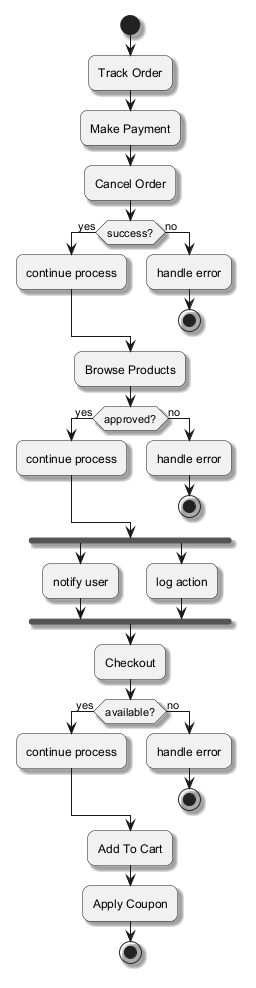

The diagram above was rendered by PlantUML. Its source (embedded in the PNG):
@startuml
skinparam backgroundColor #FFFFFF
skinparam roundCorner 15
skinparam shadowing true
start
:Track Order;
:Make Payment;
:Cancel Order;
if (success?) then (yes)
:continue process;
else (no)
:handle error;
stop
endif
:Browse Products;
if (approved?) then (yes)
:continue process;
else (no)
:handle error;
stop
endif
fork
:notify user;
fork again
:log action;
end fork
:Checkout;
if (available?) then (yes)
:continue process;
else (no)
:handle error;
stop
endif
:Add To Cart;
:Apply Coupon;
stop
@enduml